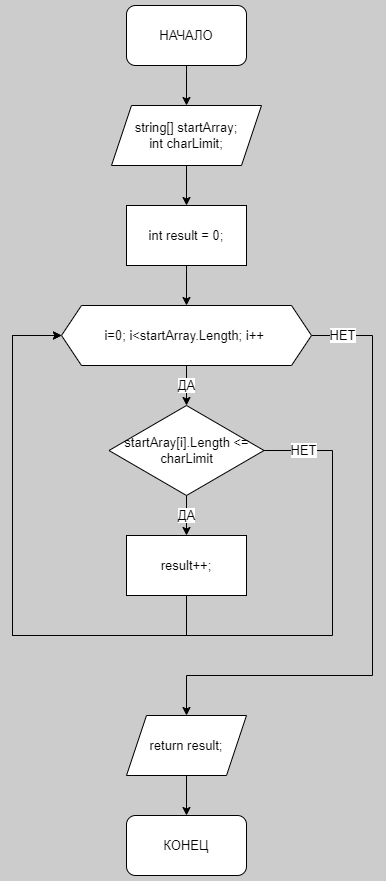

The diagram above was exported from draw.io. Its source (the exported page's mxGraphModel, read from the mxfile embedded in the PNG):
<mxGraphModel dx="1038" dy="575" grid="1" gridSize="10" guides="1" tooltips="1" connect="1" arrows="1" fold="1" page="1" pageScale="1" pageWidth="827" pageHeight="1169" background="#CCCCCC" math="0" shadow="0">
  <root>
    <mxCell id="0" />
    <mxCell id="1" parent="0" />
    <mxCell id="KZoie-rOzuowBCLBJaOj-7" style="edgeStyle=orthogonalEdgeStyle;rounded=0;orthogonalLoop=1;jettySize=auto;html=1;exitX=0.5;exitY=1;exitDx=0;exitDy=0;entryX=0.5;entryY=0;entryDx=0;entryDy=0;fontSize=13;endArrow=classic;endFill=1;startSize=6;endSize=6;" edge="1" parent="1" source="KZoie-rOzuowBCLBJaOj-1" target="KZoie-rOzuowBCLBJaOj-2">
      <mxGeometry relative="1" as="geometry" />
    </mxCell>
    <mxCell id="KZoie-rOzuowBCLBJaOj-1" value="НАЧАЛО" style="rounded=1;whiteSpace=wrap;html=1;fontSize=13;" vertex="1" parent="1">
      <mxGeometry x="354" y="60" width="120" height="60" as="geometry" />
    </mxCell>
    <mxCell id="KZoie-rOzuowBCLBJaOj-8" style="edgeStyle=orthogonalEdgeStyle;rounded=0;orthogonalLoop=1;jettySize=auto;html=1;exitX=0.5;exitY=1;exitDx=0;exitDy=0;entryX=0.5;entryY=0;entryDx=0;entryDy=0;fontSize=13;endArrow=classic;endFill=1;startSize=6;endSize=6;" edge="1" parent="1" source="KZoie-rOzuowBCLBJaOj-2" target="KZoie-rOzuowBCLBJaOj-3">
      <mxGeometry relative="1" as="geometry" />
    </mxCell>
    <mxCell id="KZoie-rOzuowBCLBJaOj-2" value="string[] startArray;&lt;br&gt;int charLimit;" style="shape=parallelogram;perimeter=parallelogramPerimeter;whiteSpace=wrap;html=1;fixedSize=1;rounded=0;fontSize=13;" vertex="1" parent="1">
      <mxGeometry x="339" y="160" width="150" height="60" as="geometry" />
    </mxCell>
    <mxCell id="KZoie-rOzuowBCLBJaOj-9" style="edgeStyle=orthogonalEdgeStyle;rounded=0;orthogonalLoop=1;jettySize=auto;html=1;exitX=0.5;exitY=1;exitDx=0;exitDy=0;entryX=0.5;entryY=0;entryDx=0;entryDy=0;fontSize=13;endArrow=classic;endFill=1;startSize=6;endSize=6;" edge="1" parent="1" source="KZoie-rOzuowBCLBJaOj-3" target="KZoie-rOzuowBCLBJaOj-4">
      <mxGeometry relative="1" as="geometry" />
    </mxCell>
    <mxCell id="KZoie-rOzuowBCLBJaOj-3" value="int result = 0;" style="rounded=0;whiteSpace=wrap;html=1;fontSize=13;" vertex="1" parent="1">
      <mxGeometry x="354" y="260" width="120" height="60" as="geometry" />
    </mxCell>
    <mxCell id="KZoie-rOzuowBCLBJaOj-10" value="ДА" style="edgeStyle=orthogonalEdgeStyle;rounded=0;orthogonalLoop=1;jettySize=auto;html=1;exitX=0.5;exitY=1;exitDx=0;exitDy=0;entryX=0.5;entryY=0;entryDx=0;entryDy=0;fontSize=13;endArrow=classic;endFill=1;startSize=6;endSize=6;" edge="1" parent="1" source="KZoie-rOzuowBCLBJaOj-4" target="KZoie-rOzuowBCLBJaOj-5">
      <mxGeometry relative="1" as="geometry" />
    </mxCell>
    <mxCell id="KZoie-rOzuowBCLBJaOj-17" value="НЕТ" style="edgeStyle=orthogonalEdgeStyle;rounded=0;orthogonalLoop=1;jettySize=auto;html=1;exitX=1;exitY=0.5;exitDx=0;exitDy=0;entryX=0.5;entryY=0;entryDx=0;entryDy=0;fontSize=13;endArrow=classic;endFill=1;startSize=6;endSize=6;" edge="1" parent="1" source="KZoie-rOzuowBCLBJaOj-4" target="KZoie-rOzuowBCLBJaOj-16">
      <mxGeometry x="-0.9011" relative="1" as="geometry">
        <Array as="points">
          <mxPoint x="600" y="390" />
          <mxPoint x="600" y="730" />
          <mxPoint x="414" y="730" />
        </Array>
        <mxPoint as="offset" />
      </mxGeometry>
    </mxCell>
    <mxCell id="KZoie-rOzuowBCLBJaOj-4" value="i=0; i&amp;lt;startArray.Length; i++&amp;nbsp;" style="shape=hexagon;perimeter=hexagonPerimeter2;whiteSpace=wrap;html=1;fixedSize=1;rounded=0;fontSize=13;" vertex="1" parent="1">
      <mxGeometry x="289" y="360" width="250" height="60" as="geometry" />
    </mxCell>
    <mxCell id="KZoie-rOzuowBCLBJaOj-11" value="ДА" style="edgeStyle=orthogonalEdgeStyle;rounded=0;orthogonalLoop=1;jettySize=auto;html=1;exitX=0.5;exitY=1;exitDx=0;exitDy=0;entryX=0.5;entryY=0;entryDx=0;entryDy=0;fontSize=13;endArrow=classic;endFill=1;startSize=6;endSize=6;" edge="1" parent="1" source="KZoie-rOzuowBCLBJaOj-5" target="KZoie-rOzuowBCLBJaOj-6">
      <mxGeometry relative="1" as="geometry" />
    </mxCell>
    <mxCell id="KZoie-rOzuowBCLBJaOj-14" value="НЕТ" style="edgeStyle=orthogonalEdgeStyle;rounded=0;orthogonalLoop=1;jettySize=auto;html=1;exitX=1;exitY=0.5;exitDx=0;exitDy=0;entryX=0;entryY=0.5;entryDx=0;entryDy=0;fontSize=13;endArrow=classic;endFill=1;startSize=6;endSize=6;" edge="1" parent="1" source="KZoie-rOzuowBCLBJaOj-5" target="KZoie-rOzuowBCLBJaOj-4">
      <mxGeometry x="-0.9165" relative="1" as="geometry">
        <Array as="points">
          <mxPoint x="560" y="505" />
          <mxPoint x="560" y="690" />
          <mxPoint x="240" y="690" />
          <mxPoint x="240" y="390" />
        </Array>
        <mxPoint as="offset" />
      </mxGeometry>
    </mxCell>
    <mxCell id="KZoie-rOzuowBCLBJaOj-5" value="startAray[i].Length &amp;lt;= charLimit" style="rhombus;whiteSpace=wrap;html=1;rounded=0;fontSize=13;" vertex="1" parent="1">
      <mxGeometry x="336.5" y="460" width="155" height="90" as="geometry" />
    </mxCell>
    <mxCell id="KZoie-rOzuowBCLBJaOj-15" style="edgeStyle=orthogonalEdgeStyle;rounded=0;orthogonalLoop=1;jettySize=auto;html=1;exitX=0.5;exitY=1;exitDx=0;exitDy=0;entryX=0;entryY=0.5;entryDx=0;entryDy=0;fontSize=13;endArrow=classic;endFill=1;startSize=6;endSize=6;" edge="1" parent="1" source="KZoie-rOzuowBCLBJaOj-6" target="KZoie-rOzuowBCLBJaOj-4">
      <mxGeometry relative="1" as="geometry">
        <Array as="points">
          <mxPoint x="414" y="690" />
          <mxPoint x="240" y="690" />
          <mxPoint x="240" y="390" />
        </Array>
      </mxGeometry>
    </mxCell>
    <mxCell id="KZoie-rOzuowBCLBJaOj-6" value="result++;" style="rounded=0;whiteSpace=wrap;html=1;fontSize=13;" vertex="1" parent="1">
      <mxGeometry x="354" y="590" width="120" height="60" as="geometry" />
    </mxCell>
    <mxCell id="KZoie-rOzuowBCLBJaOj-19" style="edgeStyle=orthogonalEdgeStyle;rounded=0;orthogonalLoop=1;jettySize=auto;html=1;exitX=0.5;exitY=1;exitDx=0;exitDy=0;entryX=0.5;entryY=0;entryDx=0;entryDy=0;fontSize=13;endArrow=classic;endFill=1;startSize=6;endSize=6;" edge="1" parent="1" source="KZoie-rOzuowBCLBJaOj-16" target="KZoie-rOzuowBCLBJaOj-18">
      <mxGeometry relative="1" as="geometry" />
    </mxCell>
    <mxCell id="KZoie-rOzuowBCLBJaOj-16" value="return result;" style="shape=parallelogram;perimeter=parallelogramPerimeter;whiteSpace=wrap;html=1;fixedSize=1;rounded=0;fontSize=13;" vertex="1" parent="1">
      <mxGeometry x="354" y="770" width="120" height="60" as="geometry" />
    </mxCell>
    <mxCell id="KZoie-rOzuowBCLBJaOj-18" value="КОНЕЦ" style="rounded=1;whiteSpace=wrap;html=1;fontSize=13;" vertex="1" parent="1">
      <mxGeometry x="354" y="870" width="120" height="60" as="geometry" />
    </mxCell>
  </root>
</mxGraphModel>